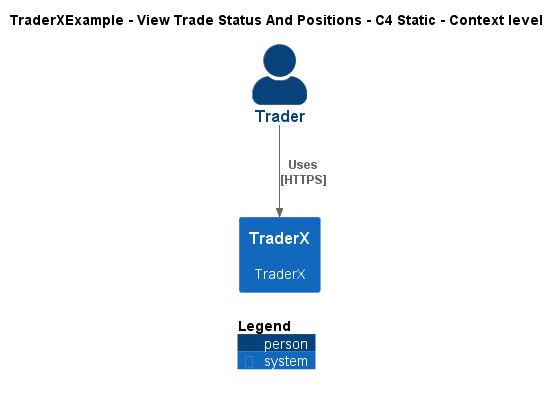

The diagram above was rendered by PlantUML. Its source (embedded in the PNG):
@startuml
!include ..\..\..\.c4s\C4_Context.puml

AddElementTag("c4interflow:lifecycle:new", $bgColor=green, $fontColor=#ffffff, $borderColor=green, $shadowing="False")
AddElementTag("c4interflow:lifecycle:changed", $bgColor=orange, $fontColor=#ffffff, $borderColor=orange, $shadowing="False")
AddElementTag("c4interflow:lifecycle:removed", $bgColor=red, $fontColor=#ffffff, $borderColor=red, $shadowing="False")

AddRelTag("c4interflow:lifecycle:new", $textColor=green, $lineColor=green)
AddRelTag("c4interflow:lifecycle:changed", $textColor=orange, $lineColor=orange)
AddRelTag("c4interflow:lifecycle:removed", $textColor=red, $lineColor=red)

SHOW_PERSON_PORTRAIT()
LAYOUT_TOP_DOWN()

skinparam linetype polyline

title TraderXExample - View Trade Status And Positions - C4 Static - Context level

Person(TraderXExample.Actors.Trader, "Trader", "")
System(TraderXExample.SoftwareSystems.TraderX, "TraderX", "TraderX")

Rel(TraderXExample.Actors.Trader, TraderXExample.SoftwareSystems.TraderX, "Uses\n[HTTPS]", $tags='protocol:https')


SHOW_LEGEND()
@enduml